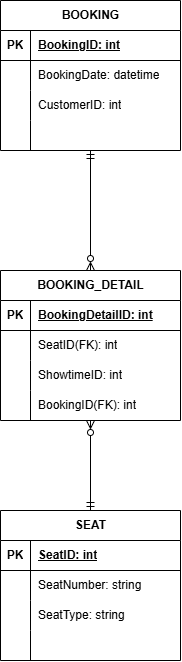

The diagram above was exported from draw.io. Its source (the exported page's mxGraphModel, read from the mxfile embedded in the PNG):
<mxGraphModel dx="1037" dy="692" grid="1" gridSize="10" guides="1" tooltips="1" connect="1" arrows="1" fold="1" page="1" pageScale="1" pageWidth="827" pageHeight="1169" math="0" shadow="0">
  <root>
    <mxCell id="0" />
    <mxCell id="1" parent="0" />
    <mxCell id="kJWQyGkVF1wAH_sZ-3ZZ-40" edge="1" parent="1" source="kJWQyGkVF1wAH_sZ-3ZZ-1" style="edgeStyle=orthogonalEdgeStyle;rounded=0;orthogonalLoop=1;jettySize=auto;html=1;entryX=0.5;entryY=0;entryDx=0;entryDy=0;startArrow=ERmandOne;startFill=0;endArrow=ERzeroToMany;endFill=0;" target="kJWQyGkVF1wAH_sZ-3ZZ-14">
      <mxGeometry relative="1" as="geometry" />
    </mxCell>
    <mxCell id="kJWQyGkVF1wAH_sZ-3ZZ-1" parent="1" style="shape=table;startSize=30;container=1;collapsible=1;childLayout=tableLayout;fixedRows=1;rowLines=0;fontStyle=1;align=center;resizeLast=1;html=1;" value="BOOKING" vertex="1">
      <mxGeometry height="150" width="180" x="150" y="50" as="geometry" />
    </mxCell>
    <mxCell id="kJWQyGkVF1wAH_sZ-3ZZ-2" parent="kJWQyGkVF1wAH_sZ-3ZZ-1" style="shape=tableRow;horizontal=0;startSize=0;swimlaneHead=0;swimlaneBody=0;fillColor=none;collapsible=0;dropTarget=0;points=[[0,0.5],[1,0.5]];portConstraint=eastwest;top=0;left=0;right=0;bottom=1;" value="" vertex="1">
      <mxGeometry height="30" width="180" y="30" as="geometry" />
    </mxCell>
    <mxCell id="kJWQyGkVF1wAH_sZ-3ZZ-3" parent="kJWQyGkVF1wAH_sZ-3ZZ-2" style="shape=partialRectangle;connectable=0;fillColor=none;top=0;left=0;bottom=0;right=0;fontStyle=1;overflow=hidden;whiteSpace=wrap;html=1;" value="PK" vertex="1">
      <mxGeometry height="30" width="30" as="geometry">
        <mxRectangle height="30" width="30" as="alternateBounds" />
      </mxGeometry>
    </mxCell>
    <mxCell id="kJWQyGkVF1wAH_sZ-3ZZ-4" parent="kJWQyGkVF1wAH_sZ-3ZZ-2" style="shape=partialRectangle;connectable=0;fillColor=none;top=0;left=0;bottom=0;right=0;align=left;spacingLeft=6;fontStyle=5;overflow=hidden;whiteSpace=wrap;html=1;" value="BookingID: int" vertex="1">
      <mxGeometry height="30" width="150" x="30" as="geometry">
        <mxRectangle height="30" width="150" as="alternateBounds" />
      </mxGeometry>
    </mxCell>
    <mxCell id="kJWQyGkVF1wAH_sZ-3ZZ-5" parent="kJWQyGkVF1wAH_sZ-3ZZ-1" style="shape=tableRow;horizontal=0;startSize=0;swimlaneHead=0;swimlaneBody=0;fillColor=none;collapsible=0;dropTarget=0;points=[[0,0.5],[1,0.5]];portConstraint=eastwest;top=0;left=0;right=0;bottom=0;" value="" vertex="1">
      <mxGeometry height="30" width="180" y="60" as="geometry" />
    </mxCell>
    <mxCell id="kJWQyGkVF1wAH_sZ-3ZZ-6" parent="kJWQyGkVF1wAH_sZ-3ZZ-5" style="shape=partialRectangle;connectable=0;fillColor=none;top=0;left=0;bottom=0;right=0;editable=1;overflow=hidden;whiteSpace=wrap;html=1;" value="" vertex="1">
      <mxGeometry height="30" width="30" as="geometry">
        <mxRectangle height="30" width="30" as="alternateBounds" />
      </mxGeometry>
    </mxCell>
    <mxCell id="kJWQyGkVF1wAH_sZ-3ZZ-7" parent="kJWQyGkVF1wAH_sZ-3ZZ-5" style="shape=partialRectangle;connectable=0;fillColor=none;top=0;left=0;bottom=0;right=0;align=left;spacingLeft=6;overflow=hidden;whiteSpace=wrap;html=1;" value="BookingDate: datetime" vertex="1">
      <mxGeometry height="30" width="150" x="30" as="geometry">
        <mxRectangle height="30" width="150" as="alternateBounds" />
      </mxGeometry>
    </mxCell>
    <mxCell id="kJWQyGkVF1wAH_sZ-3ZZ-8" parent="kJWQyGkVF1wAH_sZ-3ZZ-1" style="shape=tableRow;horizontal=0;startSize=0;swimlaneHead=0;swimlaneBody=0;fillColor=none;collapsible=0;dropTarget=0;points=[[0,0.5],[1,0.5]];portConstraint=eastwest;top=0;left=0;right=0;bottom=0;" value="" vertex="1">
      <mxGeometry height="30" width="180" y="90" as="geometry" />
    </mxCell>
    <mxCell id="kJWQyGkVF1wAH_sZ-3ZZ-9" parent="kJWQyGkVF1wAH_sZ-3ZZ-8" style="shape=partialRectangle;connectable=0;fillColor=none;top=0;left=0;bottom=0;right=0;editable=1;overflow=hidden;whiteSpace=wrap;html=1;" value="" vertex="1">
      <mxGeometry height="30" width="30" as="geometry">
        <mxRectangle height="30" width="30" as="alternateBounds" />
      </mxGeometry>
    </mxCell>
    <mxCell id="kJWQyGkVF1wAH_sZ-3ZZ-10" parent="kJWQyGkVF1wAH_sZ-3ZZ-8" style="shape=partialRectangle;connectable=0;fillColor=none;top=0;left=0;bottom=0;right=0;align=left;spacingLeft=6;overflow=hidden;whiteSpace=wrap;html=1;" value="CustomerID: int" vertex="1">
      <mxGeometry height="30" width="150" x="30" as="geometry">
        <mxRectangle height="30" width="150" as="alternateBounds" />
      </mxGeometry>
    </mxCell>
    <mxCell id="kJWQyGkVF1wAH_sZ-3ZZ-11" parent="kJWQyGkVF1wAH_sZ-3ZZ-1" style="shape=tableRow;horizontal=0;startSize=0;swimlaneHead=0;swimlaneBody=0;fillColor=none;collapsible=0;dropTarget=0;points=[[0,0.5],[1,0.5]];portConstraint=eastwest;top=0;left=0;right=0;bottom=0;" value="" vertex="1">
      <mxGeometry height="30" width="180" y="120" as="geometry" />
    </mxCell>
    <mxCell id="kJWQyGkVF1wAH_sZ-3ZZ-12" parent="kJWQyGkVF1wAH_sZ-3ZZ-11" style="shape=partialRectangle;connectable=0;fillColor=none;top=0;left=0;bottom=0;right=0;editable=1;overflow=hidden;whiteSpace=wrap;html=1;" value="" vertex="1">
      <mxGeometry height="30" width="30" as="geometry">
        <mxRectangle height="30" width="30" as="alternateBounds" />
      </mxGeometry>
    </mxCell>
    <mxCell id="kJWQyGkVF1wAH_sZ-3ZZ-13" parent="kJWQyGkVF1wAH_sZ-3ZZ-11" style="shape=partialRectangle;connectable=0;fillColor=none;top=0;left=0;bottom=0;right=0;align=left;spacingLeft=6;overflow=hidden;whiteSpace=wrap;html=1;" value="" vertex="1">
      <mxGeometry height="30" width="150" x="30" as="geometry">
        <mxRectangle height="30" width="150" as="alternateBounds" />
      </mxGeometry>
    </mxCell>
    <mxCell id="kJWQyGkVF1wAH_sZ-3ZZ-41" edge="1" parent="1" source="kJWQyGkVF1wAH_sZ-3ZZ-14" style="edgeStyle=orthogonalEdgeStyle;rounded=0;orthogonalLoop=1;jettySize=auto;html=1;entryX=0.5;entryY=0;entryDx=0;entryDy=0;startArrow=ERzeroToMany;startFill=0;endArrow=ERmandOne;endFill=0;" target="kJWQyGkVF1wAH_sZ-3ZZ-27">
      <mxGeometry relative="1" as="geometry" />
    </mxCell>
    <mxCell id="kJWQyGkVF1wAH_sZ-3ZZ-14" parent="1" style="shape=table;startSize=30;container=1;collapsible=1;childLayout=tableLayout;fixedRows=1;rowLines=0;fontStyle=1;align=center;resizeLast=1;html=1;" value="BOOKING_DETAIL" vertex="1">
      <mxGeometry height="150" width="180" x="150" y="320" as="geometry" />
    </mxCell>
    <mxCell id="kJWQyGkVF1wAH_sZ-3ZZ-15" parent="kJWQyGkVF1wAH_sZ-3ZZ-14" style="shape=tableRow;horizontal=0;startSize=0;swimlaneHead=0;swimlaneBody=0;fillColor=none;collapsible=0;dropTarget=0;points=[[0,0.5],[1,0.5]];portConstraint=eastwest;top=0;left=0;right=0;bottom=1;" value="" vertex="1">
      <mxGeometry height="30" width="180" y="30" as="geometry" />
    </mxCell>
    <mxCell id="kJWQyGkVF1wAH_sZ-3ZZ-16" parent="kJWQyGkVF1wAH_sZ-3ZZ-15" style="shape=partialRectangle;connectable=0;fillColor=none;top=0;left=0;bottom=0;right=0;fontStyle=1;overflow=hidden;whiteSpace=wrap;html=1;" value="PK" vertex="1">
      <mxGeometry height="30" width="30" as="geometry">
        <mxRectangle height="30" width="30" as="alternateBounds" />
      </mxGeometry>
    </mxCell>
    <mxCell id="kJWQyGkVF1wAH_sZ-3ZZ-17" parent="kJWQyGkVF1wAH_sZ-3ZZ-15" style="shape=partialRectangle;connectable=0;fillColor=none;top=0;left=0;bottom=0;right=0;align=left;spacingLeft=6;fontStyle=5;overflow=hidden;whiteSpace=wrap;html=1;" value="BookingDetailID: int" vertex="1">
      <mxGeometry height="30" width="150" x="30" as="geometry">
        <mxRectangle height="30" width="150" as="alternateBounds" />
      </mxGeometry>
    </mxCell>
    <mxCell id="kJWQyGkVF1wAH_sZ-3ZZ-18" parent="kJWQyGkVF1wAH_sZ-3ZZ-14" style="shape=tableRow;horizontal=0;startSize=0;swimlaneHead=0;swimlaneBody=0;fillColor=none;collapsible=0;dropTarget=0;points=[[0,0.5],[1,0.5]];portConstraint=eastwest;top=0;left=0;right=0;bottom=0;" value="" vertex="1">
      <mxGeometry height="30" width="180" y="60" as="geometry" />
    </mxCell>
    <mxCell id="kJWQyGkVF1wAH_sZ-3ZZ-19" parent="kJWQyGkVF1wAH_sZ-3ZZ-18" style="shape=partialRectangle;connectable=0;fillColor=none;top=0;left=0;bottom=0;right=0;editable=1;overflow=hidden;whiteSpace=wrap;html=1;" value="" vertex="1">
      <mxGeometry height="30" width="30" as="geometry">
        <mxRectangle height="30" width="30" as="alternateBounds" />
      </mxGeometry>
    </mxCell>
    <mxCell id="kJWQyGkVF1wAH_sZ-3ZZ-20" parent="kJWQyGkVF1wAH_sZ-3ZZ-18" style="shape=partialRectangle;connectable=0;fillColor=none;top=0;left=0;bottom=0;right=0;align=left;spacingLeft=6;overflow=hidden;whiteSpace=wrap;html=1;" value="SeatID(FK): int" vertex="1">
      <mxGeometry height="30" width="150" x="30" as="geometry">
        <mxRectangle height="30" width="150" as="alternateBounds" />
      </mxGeometry>
    </mxCell>
    <mxCell id="kJWQyGkVF1wAH_sZ-3ZZ-21" parent="kJWQyGkVF1wAH_sZ-3ZZ-14" style="shape=tableRow;horizontal=0;startSize=0;swimlaneHead=0;swimlaneBody=0;fillColor=none;collapsible=0;dropTarget=0;points=[[0,0.5],[1,0.5]];portConstraint=eastwest;top=0;left=0;right=0;bottom=0;" value="" vertex="1">
      <mxGeometry height="30" width="180" y="90" as="geometry" />
    </mxCell>
    <mxCell id="kJWQyGkVF1wAH_sZ-3ZZ-22" parent="kJWQyGkVF1wAH_sZ-3ZZ-21" style="shape=partialRectangle;connectable=0;fillColor=none;top=0;left=0;bottom=0;right=0;editable=1;overflow=hidden;whiteSpace=wrap;html=1;" value="" vertex="1">
      <mxGeometry height="30" width="30" as="geometry">
        <mxRectangle height="30" width="30" as="alternateBounds" />
      </mxGeometry>
    </mxCell>
    <mxCell id="kJWQyGkVF1wAH_sZ-3ZZ-23" parent="kJWQyGkVF1wAH_sZ-3ZZ-21" style="shape=partialRectangle;connectable=0;fillColor=none;top=0;left=0;bottom=0;right=0;align=left;spacingLeft=6;overflow=hidden;whiteSpace=wrap;html=1;" value="ShowtimeID: int" vertex="1">
      <mxGeometry height="30" width="150" x="30" as="geometry">
        <mxRectangle height="30" width="150" as="alternateBounds" />
      </mxGeometry>
    </mxCell>
    <mxCell id="kJWQyGkVF1wAH_sZ-3ZZ-24" parent="kJWQyGkVF1wAH_sZ-3ZZ-14" style="shape=tableRow;horizontal=0;startSize=0;swimlaneHead=0;swimlaneBody=0;fillColor=none;collapsible=0;dropTarget=0;points=[[0,0.5],[1,0.5]];portConstraint=eastwest;top=0;left=0;right=0;bottom=0;" value="" vertex="1">
      <mxGeometry height="30" width="180" y="120" as="geometry" />
    </mxCell>
    <mxCell id="kJWQyGkVF1wAH_sZ-3ZZ-25" parent="kJWQyGkVF1wAH_sZ-3ZZ-24" style="shape=partialRectangle;connectable=0;fillColor=none;top=0;left=0;bottom=0;right=0;editable=1;overflow=hidden;whiteSpace=wrap;html=1;" value="" vertex="1">
      <mxGeometry height="30" width="30" as="geometry">
        <mxRectangle height="30" width="30" as="alternateBounds" />
      </mxGeometry>
    </mxCell>
    <mxCell id="kJWQyGkVF1wAH_sZ-3ZZ-26" parent="kJWQyGkVF1wAH_sZ-3ZZ-24" style="shape=partialRectangle;connectable=0;fillColor=none;top=0;left=0;bottom=0;right=0;align=left;spacingLeft=6;overflow=hidden;whiteSpace=wrap;html=1;" value="BookingID(FK): int" vertex="1">
      <mxGeometry height="30" width="150" x="30" as="geometry">
        <mxRectangle height="30" width="150" as="alternateBounds" />
      </mxGeometry>
    </mxCell>
    <mxCell id="kJWQyGkVF1wAH_sZ-3ZZ-27" parent="1" style="shape=table;startSize=30;container=1;collapsible=1;childLayout=tableLayout;fixedRows=1;rowLines=0;fontStyle=1;align=center;resizeLast=1;html=1;" value="SEAT" vertex="1">
      <mxGeometry height="150" width="180" x="150" y="560" as="geometry" />
    </mxCell>
    <mxCell id="kJWQyGkVF1wAH_sZ-3ZZ-28" parent="kJWQyGkVF1wAH_sZ-3ZZ-27" style="shape=tableRow;horizontal=0;startSize=0;swimlaneHead=0;swimlaneBody=0;fillColor=none;collapsible=0;dropTarget=0;points=[[0,0.5],[1,0.5]];portConstraint=eastwest;top=0;left=0;right=0;bottom=1;" value="" vertex="1">
      <mxGeometry height="30" width="180" y="30" as="geometry" />
    </mxCell>
    <mxCell id="kJWQyGkVF1wAH_sZ-3ZZ-29" parent="kJWQyGkVF1wAH_sZ-3ZZ-28" style="shape=partialRectangle;connectable=0;fillColor=none;top=0;left=0;bottom=0;right=0;fontStyle=1;overflow=hidden;whiteSpace=wrap;html=1;" value="PK" vertex="1">
      <mxGeometry height="30" width="30" as="geometry">
        <mxRectangle height="30" width="30" as="alternateBounds" />
      </mxGeometry>
    </mxCell>
    <mxCell id="kJWQyGkVF1wAH_sZ-3ZZ-30" parent="kJWQyGkVF1wAH_sZ-3ZZ-28" style="shape=partialRectangle;connectable=0;fillColor=none;top=0;left=0;bottom=0;right=0;align=left;spacingLeft=6;fontStyle=5;overflow=hidden;whiteSpace=wrap;html=1;" value="SeatID: int" vertex="1">
      <mxGeometry height="30" width="150" x="30" as="geometry">
        <mxRectangle height="30" width="150" as="alternateBounds" />
      </mxGeometry>
    </mxCell>
    <mxCell id="kJWQyGkVF1wAH_sZ-3ZZ-31" parent="kJWQyGkVF1wAH_sZ-3ZZ-27" style="shape=tableRow;horizontal=0;startSize=0;swimlaneHead=0;swimlaneBody=0;fillColor=none;collapsible=0;dropTarget=0;points=[[0,0.5],[1,0.5]];portConstraint=eastwest;top=0;left=0;right=0;bottom=0;" value="" vertex="1">
      <mxGeometry height="30" width="180" y="60" as="geometry" />
    </mxCell>
    <mxCell id="kJWQyGkVF1wAH_sZ-3ZZ-32" parent="kJWQyGkVF1wAH_sZ-3ZZ-31" style="shape=partialRectangle;connectable=0;fillColor=none;top=0;left=0;bottom=0;right=0;editable=1;overflow=hidden;whiteSpace=wrap;html=1;" value="" vertex="1">
      <mxGeometry height="30" width="30" as="geometry">
        <mxRectangle height="30" width="30" as="alternateBounds" />
      </mxGeometry>
    </mxCell>
    <mxCell id="kJWQyGkVF1wAH_sZ-3ZZ-33" parent="kJWQyGkVF1wAH_sZ-3ZZ-31" style="shape=partialRectangle;connectable=0;fillColor=none;top=0;left=0;bottom=0;right=0;align=left;spacingLeft=6;overflow=hidden;whiteSpace=wrap;html=1;" value="SeatNumber: string" vertex="1">
      <mxGeometry height="30" width="150" x="30" as="geometry">
        <mxRectangle height="30" width="150" as="alternateBounds" />
      </mxGeometry>
    </mxCell>
    <mxCell id="kJWQyGkVF1wAH_sZ-3ZZ-34" parent="kJWQyGkVF1wAH_sZ-3ZZ-27" style="shape=tableRow;horizontal=0;startSize=0;swimlaneHead=0;swimlaneBody=0;fillColor=none;collapsible=0;dropTarget=0;points=[[0,0.5],[1,0.5]];portConstraint=eastwest;top=0;left=0;right=0;bottom=0;" value="" vertex="1">
      <mxGeometry height="30" width="180" y="90" as="geometry" />
    </mxCell>
    <mxCell id="kJWQyGkVF1wAH_sZ-3ZZ-35" parent="kJWQyGkVF1wAH_sZ-3ZZ-34" style="shape=partialRectangle;connectable=0;fillColor=none;top=0;left=0;bottom=0;right=0;editable=1;overflow=hidden;whiteSpace=wrap;html=1;" value="" vertex="1">
      <mxGeometry height="30" width="30" as="geometry">
        <mxRectangle height="30" width="30" as="alternateBounds" />
      </mxGeometry>
    </mxCell>
    <mxCell id="kJWQyGkVF1wAH_sZ-3ZZ-36" parent="kJWQyGkVF1wAH_sZ-3ZZ-34" style="shape=partialRectangle;connectable=0;fillColor=none;top=0;left=0;bottom=0;right=0;align=left;spacingLeft=6;overflow=hidden;whiteSpace=wrap;html=1;" value="SeatType: string" vertex="1">
      <mxGeometry height="30" width="150" x="30" as="geometry">
        <mxRectangle height="30" width="150" as="alternateBounds" />
      </mxGeometry>
    </mxCell>
    <mxCell id="kJWQyGkVF1wAH_sZ-3ZZ-37" parent="kJWQyGkVF1wAH_sZ-3ZZ-27" style="shape=tableRow;horizontal=0;startSize=0;swimlaneHead=0;swimlaneBody=0;fillColor=none;collapsible=0;dropTarget=0;points=[[0,0.5],[1,0.5]];portConstraint=eastwest;top=0;left=0;right=0;bottom=0;" value="" vertex="1">
      <mxGeometry height="30" width="180" y="120" as="geometry" />
    </mxCell>
    <mxCell id="kJWQyGkVF1wAH_sZ-3ZZ-38" parent="kJWQyGkVF1wAH_sZ-3ZZ-37" style="shape=partialRectangle;connectable=0;fillColor=none;top=0;left=0;bottom=0;right=0;editable=1;overflow=hidden;whiteSpace=wrap;html=1;" value="" vertex="1">
      <mxGeometry height="30" width="30" as="geometry">
        <mxRectangle height="30" width="30" as="alternateBounds" />
      </mxGeometry>
    </mxCell>
    <mxCell id="kJWQyGkVF1wAH_sZ-3ZZ-39" parent="kJWQyGkVF1wAH_sZ-3ZZ-37" style="shape=partialRectangle;connectable=0;fillColor=none;top=0;left=0;bottom=0;right=0;align=left;spacingLeft=6;overflow=hidden;whiteSpace=wrap;html=1;" value="" vertex="1">
      <mxGeometry height="30" width="150" x="30" as="geometry">
        <mxRectangle height="30" width="150" as="alternateBounds" />
      </mxGeometry>
    </mxCell>
  </root>
</mxGraphModel>